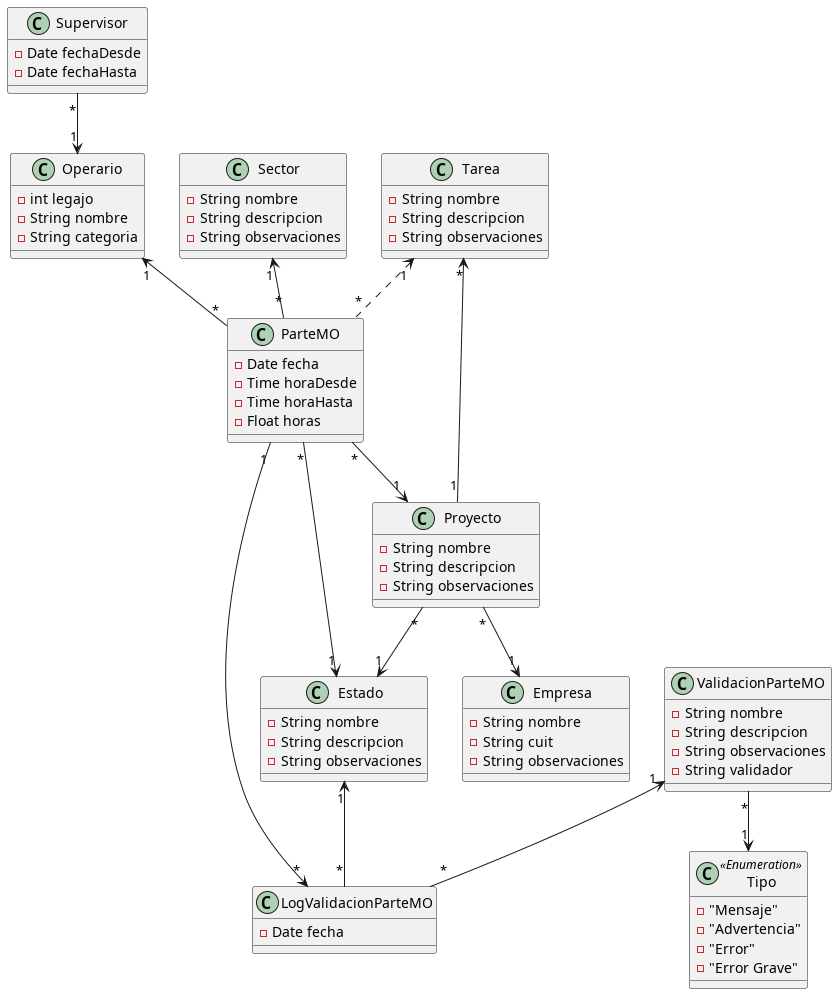

The diagram above was rendered by PlantUML. Its source (embedded in the PNG):
@startuml
Supervisor "*"--> "1" Operario
Sector "1" <--"*" ParteMO
Operario "1" <--"*" ParteMO
Tarea "1" <.. "*" ParteMO
ParteMO "*" --> "1" Estado
ParteMO "*" --> "1" Proyecto
Tarea "*" <-- "1" Proyecto
Proyecto "*" --> "1" Estado
Proyecto "*"--> "1" Empresa
ParteMO "1" --> "*" LogValidacionParteMO
Estado "1" <-- "*" LogValidacionParteMO
ValidacionParteMO "1" <-- "*" LogValidacionParteMO
ValidacionParteMO "*" --> "1" Tipo

class Supervisor{
  -Date fechaDesde
  -Date fechaHasta
}
class Operario{
  -int legajo
  -String nombre
  -String categoria
}
class Sector{
  -String nombre
  -String descripcion
  -String observaciones
}
class Tarea{
  -String nombre
  -String descripcion
  -String observaciones
}
class ParteMO{
  -Date fecha
  -Time horaDesde
  -Time horaHasta
  -Float horas
}
class Proyecto{
  -String nombre
  -String descripcion
  -String observaciones
}
class Empresa{
  -String nombre
  -String cuit
  -String observaciones
}
class Estado{
  -String nombre
  -String descripcion
  -String observaciones
}
class LogValidacionParteMO{
  -Date fecha
}
class ValidacionParteMO{
  -String nombre
  -String descripcion
  -String observaciones
  -String validador
}
class Tipo<<Enumeration>>{
  -"Mensaje"
  -"Advertencia"
  -"Error"
  -"Error Grave"
}
@enduml